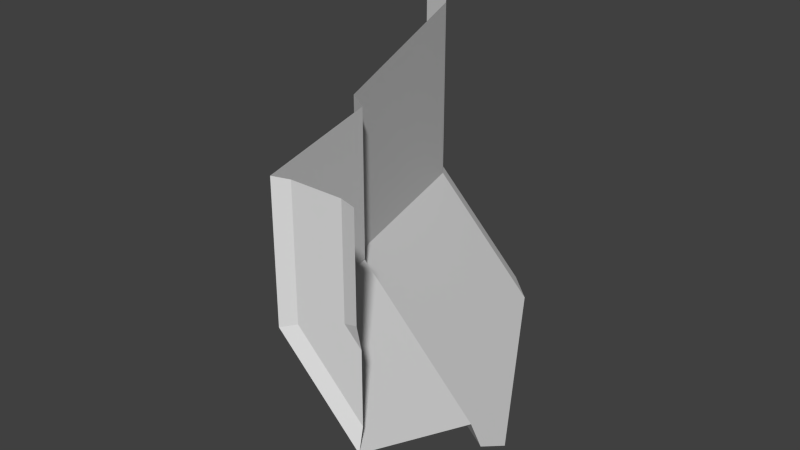 # Source: 00_05_DiagTrnStrai.blend  (saved by Blender 2.78.0; exported with 4.5.12 LTS)
import bpy
from mathutils import Matrix  # noqa: F401  (used for matrix-valued properties, if any)

bpy.ops.wm.read_factory_settings(use_empty=True)
scene = bpy.context.scene
scene.name = 'Scene'

# ---- collections
col_collection_1 = bpy.data.collections.new('Collection 1'); scene.collection.children.link(col_collection_1)

# ---- world
world_world = bpy.data.worlds.new('World'); scene.world = world_world
world_world.color = (0.05088, 0.05088, 0.05088)
world_world.use_sun_shadow = False
world_world.sun_shadow_jitter_overblur = 0.0
world_world.cycles.sampling_method = 'NONE'
world_world.cycles.sample_map_resolution = 256

# ---- meshes
me_plane_002 = bpy.data.meshes.new('Plane.002')
me_plane_002.from_pydata([(0.5, -3.307e-07, 0.2071), (0.25, 0.9, 0.1035), (0.9, 0.03, 0.3728), (-0.75, 2.9, -0.3107), (-1.0, 3.0, -0.4142), (0.1, 1.0, 0.04142), (0.6, 0.03, 0.2485), (-0.6, 2.7, -0.2485), (1.0, 0.9, -0.6465), (1.0, -1.565e-07, -0.2929), (1.0, 0.03, 0.2728), (1.0, -6.001e-08, 0.4142), (-0.4142, 3.0, -1.0), (-0.06067, 2.9, -1.0), (1.0, 1.0, -0.8586), (1.0, 0.03, -0.1515), (0.1515, 2.7, -1.0), (1.0, 1.243, -1.0), (0.5, 1.809e-07, 1.0), (0.25, 0.9, 1.0), (0.1, 1.0, 1.0), (-0.6, 2.7, 1.0), (-0.75, 2.9, 1.0), (-1.0, 3.0, 1.0), (0.6, 0.03, 1.0), (0.9, 0.03, 1.0), (1.0, -3.965e-08, 1.0)], [], [(9, 8, 1, 0), (18, 24, 6, 0), (13, 12, 4, 3), (8, 14, 5, 1), (0, 6, 15, 9), (6, 2, 10, 15), (16, 13, 3, 7), (0, 1, 19, 18), (1, 5, 20, 19), (3, 4, 23, 22), (7, 3, 22, 21), (24, 25, 2, 6), (25, 26, 11, 2), (14, 17, 16, 7, 5), (5, 7, 21, 20), (2, 11, 10)])
_uv = me_plane_002.uv_layers.new(name='UVMap')
_uv.uv.foreach_set('vector', [0.3036, 0.5136, 0.2798, 0.5837, 0.3595, 0.5837, 0.3568, 0.5136, 0.421, 0.5267, 0.421, 0.522, 0.3861, 0.522, 0.3842, 0.5267, 0.2972, 0.7393, 0.311, 0.7471, 0.3733, 0.7471, 0.3705, 0.7393, 0.2798, 0.5837, 0.2655, 0.5914, 0.3612, 0.5914, 0.3595, 0.5837, 0.3842, 0.5267, 0.3861, 0.522, 0.3676, 0.5035, 0.3611, 0.5035, 0.3861, 0.522, 0.3919, 0.5081, 0.3873, 0.5035, 0.3676, 0.5035, 0.289, 0.7238, 0.2972, 0.7393, 0.3705, 0.7393, 0.3689, 0.7238, 0.4302, 0.516, 0.4222, 0.5855, 0.4914, 0.5855, 0.4914, 0.516, 0.4222, 0.5855, 0.4174, 0.5932, 0.4914, 0.5932, 0.4914, 0.5855, 0.3902, 0.7399, 0.3822, 0.7477, 0.4914, 0.7477, 0.4914, 0.7399, 0.395, 0.7245, 0.3902, 0.7399, 0.4914, 0.7399, 0.4914, 0.7245, 0.421, 0.522, 0.421, 0.5081, 0.3919, 0.5081, 0.3861, 0.522, 0.421, 0.5081, 0.421, 0.5035, 0.3938, 0.5035, 0.3919, 0.5081, 0.2655, 0.5914, 0.256, 0.6104, 0.289, 0.7238, 0.3689, 0.7238, 0.3612, 0.5914, 0.4174, 0.5932, 0.395, 0.7245, 0.4914, 0.7245, 0.4914, 0.5932, 0.3919, 0.5081, 0.3938, 0.5035, 0.3873, 0.5035])
me_plane_002.use_remesh_preserve_volume = False
me_plane_002.use_remesh_preserve_attributes = False
me_plane_002.use_mirror_vertex_groups = False
me_plane_002.update()

# ---- objects
ob_00_05_diagtrnstrai = bpy.data.objects.new('00_05_DiagTrnStrai', me_plane_002)

# ---- transforms, parenting, visibility, modifiers, constraints
ob_00_05_diagtrnstrai.location = (0.0, 0.0, 0.0)
ob_00_05_diagtrnstrai.lineart.crease_threshold = 0.0

# ---- collection membership
col_collection_1.objects.link(ob_00_05_diagtrnstrai)

# ---- scene / render settings (as saved in the file)
scene.frame_start = 1; scene.frame_end = 250; scene.frame_set(1)
scene.render.engine = 'BLENDER_EEVEE_NEXT'
scene.render.resolution_percentage = 50
scene.render.dither_intensity = 0.0
scene.cycles.use_denoising = False
scene.cycles.samples = 10
scene.cycles.sampling_pattern = 'TABULATED_SOBOL'
scene.cycles.light_sampling_threshold = 0.0
scene.cycles.use_adaptive_sampling = False
scene.cycles.use_light_tree = False
scene.cycles.blur_glossy = 0.0
scene.cycles.pixel_filter_type = 'GAUSSIAN'
scene.cycles.sample_clamp_indirect = 0.0
scene.view_settings.view_transform = 'Standard'
bpy.context.view_layer.update()

# ---- added for rendering (the .blend has no active camera and no usable light): camera, sun
cam_auto = bpy.data.cameras.new('AutoCamera')
cam_auto.lens = 50.0
cam_auto.sensor_width = 36.0
cam_auto.clip_end = 1000.0
ob_auto_camera = bpy.data.objects.new('AutoCamera', cam_auto)
scene.collection.objects.link(ob_auto_camera)
ob_auto_camera.location = (3.81481, -3.07777, 3.05185)
ob_auto_camera.rotation_euler = (1.09748, -7.21219e-08, 0.694738)
scene.camera = ob_auto_camera
light_auto_sun = bpy.data.lights.new('AutoSun', 'SUN')
light_auto_sun.energy = 3.0
light_auto_sun.angle = 0.0523599
ob_auto_sun = bpy.data.objects.new('AutoSun', light_auto_sun)
scene.collection.objects.link(ob_auto_sun)
ob_auto_sun.rotation_euler = (0.872665, 0.174533, 0.523599)
bpy.context.view_layer.update()
